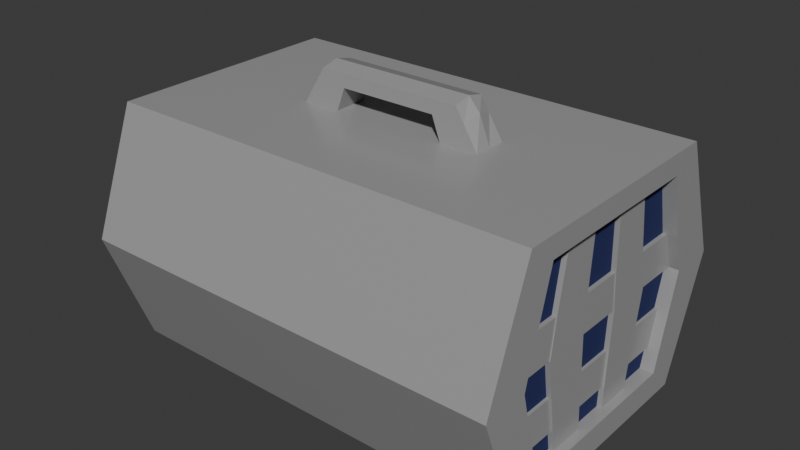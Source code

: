 # Source: AnimalCrate.blend  (saved by Blender 4.2.66; exported with 4.5.12 LTS)
import bpy
from mathutils import Matrix  # noqa: F401  (used for matrix-valued properties, if any)

bpy.ops.wm.read_factory_settings(use_empty=True)
scene = bpy.context.scene
scene.name = 'Scene'

# ---- collections
col_collection = bpy.data.collections.new('Collection'); scene.collection.children.link(col_collection)

# ---- materials (node trees are filled in below, after node groups)
mat_material = bpy.data.materials.new('Material')
mat_material.alpha_threshold = 0.0
mat_material.use_transparent_shadow = False
mat_material.roughness = 0.5
mat_material.line_color = (0.0, 0.0, 0.0, 1.0)
mat_material_001 = bpy.data.materials.new('Material.001')

# ---- material node trees
mat_material.use_nodes = True; mat_material.node_tree.nodes.clear()
_N = mat_material.node_tree.nodes; _L = mat_material.node_tree.links
n0 = _N.new('ShaderNodeOutputMaterial'); n0.name = 'Material Output'; n0.location = (300, 300)
n1 = _N.new('ShaderNodeBsdfPrincipled'); n1.name = 'Principled BSDF'; n1.location = (10, 300)
n1.inputs[0].default_value = (0.3551, 0.3551, 0.3551, 1.0)
n1.inputs[2].default_value = 0.2484
n1.inputs[3].default_value = 1.45
_L.new(n1.outputs[0], n0.inputs[0])
n0.is_active_output = True
mat_material_001.use_nodes = True; mat_material_001.node_tree.nodes.clear()
_N = mat_material_001.node_tree.nodes; _L = mat_material_001.node_tree.links
n0 = _N.new('ShaderNodeBsdfPrincipled'); n0.name = 'Principled BSDF'; n0.location = (10, 300)
n0.inputs[0].default_value = (0.008704, 0.0164, 0.1067, 1.0)
n0.inputs[2].default_value = 1.0
n1 = _N.new('ShaderNodeOutputMaterial'); n1.name = 'Material Output'; n1.location = (300, 300)
_L.new(n0.outputs[0], n1.inputs[0])
n1.is_active_output = True

# ---- world
world_world = bpy.data.worlds.new('World'); scene.world = world_world
world_world.use_nodes = True; world_world.node_tree.nodes.clear()
_N = world_world.node_tree.nodes; _L = world_world.node_tree.links
n0 = _N.new('ShaderNodeOutputWorld'); n0.name = 'World Output'; n0.location = (300, 300)
n1 = _N.new('ShaderNodeBackground'); n1.name = 'Background'; n1.location = (10, 300)
n1.inputs[0].default_value = (0.05088, 0.05088, 0.05088, 1.0)
_L.new(n1.outputs[0], n0.inputs[0])
n0.is_active_output = True
world_world.color = (0.05088, 0.05088, 0.05088)
world_world.sun_shadow_jitter_overblur = 0.0

# ---- meshes
me_cube = bpy.data.meshes.new('Cube')
me_cube.from_pydata([(1.79, 1.0, 1.0), (1.79, 1.0, -1.0), (1.79, -1.0, 1.0), (1.79, -1.0, -1.0), (-1.79, 1.0, 1.0), (-1.79, 1.0, -1.0), (-1.79, -1.0, 1.0), (-1.79, -1.0, -1.0), (1.79, 1.378, 0.0), (-1.79, -1.378, 0.0), (1.79, -1.378, 0.0), (-1.79, 1.378, 0.0), (0.5968, 1.0, -1.0), (-0.5968, 1.0, -1.0), (0.5968, -1.0, 1.0), (-0.5968, -1.0, 1.0), (-0.5968, -1.0, -1.0), (0.5968, -1.0, -1.0), (-0.5968, 1.0, 1.0), (0.5968, 1.0, 1.0), (-0.5968, 1.378, 0.0), (0.5968, 1.378, 0.0), (0.5968, -1.378, 0.0), (-0.5968, -1.378, 0.0), (-1.79, 0.7143, -1.0), (-1.79, 0.4286, -1.0), (-1.79, 0.1429, -1.0), (-1.79, -0.1429, -1.0), (-1.79, -0.4286, -1.0), (-1.79, -0.7143, -1.0), (1.79, 0.7143, 1.0), (1.79, 0.4286, 1.0), (1.79, 0.1429, 1.0), (1.79, -0.1429, 1.0), (1.79, -0.4286, 1.0), (1.79, -0.7143, 1.0), (-1.79, -0.7143, 1.0), (-1.79, -0.4286, 1.0), (-1.79, -0.1429, 1.0), (-1.79, 0.1429, 1.0), (-1.79, 0.4286, 1.0), (-1.79, 0.7143, 1.0), (1.79, -0.7143, -1.0), (1.79, -0.4286, -1.0), (1.79, -0.1429, -1.0), (1.79, 0.1429, -1.0), (1.79, 0.4286, -1.0), (1.79, 0.7143, -1.0), (1.79, 0.9846, 0.0), (0.5968, 1.19, 0.2875), (-0.5968, 1.19, 0.2875), (0.5968, 1.014, 0.8066), (0.3581, 1.014, 0.8066), (1.79, -0.9846, 0.0), (-1.79, -0.9846, 0.0), (-1.79, -0.5907, 0.0), (-1.79, -0.1969, 0.0), (-1.79, 0.1969, 0.0), (-1.79, 0.5907, 0.0), (-1.79, 0.9846, 0.0), (-0.5968, 0.7143, -1.0), (-0.5968, 0.4286, -1.0), (-0.5968, 0.1429, -1.0), (-0.5968, -0.1429, -1.0), (-0.5968, -0.4286, -1.0), (-0.5968, -0.7143, -1.0), (0.5968, 0.7143, -1.0), (0.5968, 0.4286, -1.0), (0.5968, 0.1429, -1.0), (0.5968, -0.1429, -1.0), (0.5968, -0.4286, -1.0), (0.5968, -0.7143, -1.0), (0.5968, 0.7143, 1.0), (0.5968, 0.4286, 1.0), (0.7818, 0.1429, 1.0), (0.7818, -0.1429, 1.0), (0.5968, -0.4286, 1.0), (0.5968, -0.7143, 1.0), (-0.5968, 0.7143, 1.0), (-0.5968, 0.4286, 1.0), (-0.7818, 0.1429, 1.0), (-0.7818, -0.1429, 1.0), (-0.5968, -0.4286, 1.0), (-0.5968, -0.7143, 1.0), (0.5968, 0.1429, 1.299), (0.5968, -0.1429, 1.299), (-0.5968, 0.1429, 1.299), (-0.5968, -0.1429, 1.299), (0.3581, 1.0, -1.0), (0.1194, 1.0, -1.0), (-0.1194, 1.0, -1.0), (-0.3581, 1.0, -1.0), (0.3581, -1.0, 1.0), (0.1194, -1.0, 1.0), (-0.1194, -1.0, 1.0), (-0.3581, -1.0, 1.0), (-0.3581, -1.0, -1.0), (-0.1194, -1.0, -1.0), (0.1194, -1.0, -1.0), (0.3581, -1.0, -1.0), (-0.3581, 1.0, 1.0), (-0.1194, 1.0, 1.0), (0.1194, 1.0, 1.0), (0.3581, 1.0, 1.0), (-0.3581, 1.378, 0.0), (-0.1194, 1.378, 0.0), (0.1194, 1.378, 0.0), (0.3581, 1.378, 0.0), (0.3581, -1.378, 0.0), (0.1194, -1.378, 0.0), (-0.1194, -1.378, 0.0), (-0.3581, -1.378, 0.0), (-0.3581, 0.7143, 1.0), (-0.1194, 0.7143, 1.0), (0.1194, 0.7143, 1.0), (0.3581, 0.7143, 1.0), (-0.3581, 0.4286, 1.0), (-0.1194, 0.4286, 1.0), (0.1194, 0.4286, 1.0), (0.3581, 0.4286, 1.0), (-0.4691, 0.1429, 1.0), (-0.1564, 0.1429, 1.0), (0.1564, 0.1429, 1.0), (0.4691, 0.1429, 1.0), (-0.4691, -0.1429, 1.0), (-0.1564, -0.1429, 1.0), (0.1564, -0.1429, 1.0), (0.4691, -0.1429, 1.0), (-0.3581, -0.4286, 1.0), (-0.1194, -0.4286, 1.0), (0.1194, -0.4286, 1.0), (0.3581, -0.4286, 1.0), (-0.3581, -0.7143, 1.0), (-0.1194, -0.7143, 1.0), (0.1194, -0.7143, 1.0), (0.3581, -0.7143, 1.0), (0.3581, 0.7143, -1.0), (0.1194, 0.7143, -1.0), (-0.1194, 0.7143, -1.0), (-0.3581, 0.7143, -1.0), (0.3581, 0.4286, -1.0), (0.1194, 0.4286, -1.0), (-0.1194, 0.4286, -1.0), (-0.3581, 0.4286, -1.0), (0.3581, 0.1429, -1.0), (0.1194, 0.1429, -1.0), (-0.1194, 0.1429, -1.0), (-0.3581, 0.1429, -1.0), (0.3581, -0.1429, -1.0), (0.1194, -0.1429, -1.0), (-0.1194, -0.1429, -1.0), (-0.3581, -0.1429, -1.0), (0.3581, -0.4286, -1.0), (0.1194, -0.4286, -1.0), (-0.1194, -0.4286, -1.0), (-0.3581, -0.4286, -1.0), (0.3581, -0.7143, -1.0), (0.1194, -0.7143, -1.0), (-0.1194, -0.7143, -1.0), (-0.3581, -0.7143, -1.0), (-0.3581, 0.1429, 1.299), (-0.1194, 0.1429, 1.299), (0.1194, 0.1429, 1.299), (0.3581, 0.1429, 1.299), (-0.3581, -0.1429, 1.299), (-0.1194, -0.1429, 1.299), (0.1194, -0.1429, 1.299), (0.3581, -0.1429, 1.299), (-1.79, -1.066, 0.8263), (1.79, 1.066, 0.8263), (1.79, -1.066, 0.8263), (-1.79, 1.066, 0.8263), (-0.5968, 1.066, 0.8263), (0.5968, 1.066, 0.8263), (0.5968, -1.066, 0.8263), (-0.5968, -1.066, 0.8263), (1.79, 0.7612, 0.8263), (1.79, 0.4567, 0.8263), (1.79, 0.1522, 0.8263), (1.79, -0.1522, 0.8263), (1.79, -0.4567, 0.8263), (1.79, -0.7612, 0.8263), (-1.79, -0.7612, 0.8263), (-1.79, -0.4567, 0.8263), (-1.79, -0.1522, 0.8263), (-1.79, 0.1522, 0.8263), (-1.79, 0.4567, 0.8263), (-1.79, 0.7612, 0.8263), (0.3581, -1.066, 0.8263), (0.1194, -1.066, 0.8263), (-0.1194, -1.066, 0.8263), (-0.3581, -1.066, 0.8263), (-0.3581, 1.066, 0.8263), (-0.1194, 1.066, 0.8263), (0.1194, 1.066, 0.8263), (0.3581, 1.066, 0.8263), (1.79, 1.26, 0.3086), (1.79, -1.263, 0.3073), (-1.79, 1.26, 0.3086), (-0.5968, 1.26, 0.3086), (0.5968, 1.26, 0.3086), (0.5968, -1.263, 0.3073), (-0.5968, -1.263, 0.3073), (1.79, 0.8863, 0.3073), (-0.3581, 1.014, 0.8066), (-0.5968, 1.014, 0.8066), (0.1194, 1.014, 0.8066), (-0.1194, 1.014, 0.8066), (1.79, -0.9051, 0.3073), (-1.79, -0.9051, 0.3073), (-1.79, -0.5468, 0.3073), (-1.79, -0.1885, 0.3073), (-1.79, 0.1697, 0.3073), (-1.79, 0.528, 0.3073), (-1.79, 0.8863, 0.3073), (0.3581, -1.263, 0.3073), (0.1194, -1.263, 0.3073), (-0.1194, -1.263, 0.3073), (-0.3581, -1.263, 0.3073), (-0.3581, 1.26, 0.3086), (-0.1194, 1.26, 0.3086), (0.1194, 1.26, 0.3086), (0.3581, 1.26, 0.3086), (-1.79, -1.263, 0.3073), (1.79, 1.083, -0.7803), (1.79, -1.083, -0.7803), (-1.79, 1.083, -0.7803), (-1.79, -1.083, -0.7803), (0.5968, -1.083, -0.7803), (-0.5968, -1.083, -0.7803), (-0.5968, 1.083, -0.7803), (0.5968, 1.083, -0.7803), (-1.79, -0.7737, -0.7803), (-1.79, -0.4642, -0.7803), (-1.79, -0.1547, -0.7803), (-1.79, 0.1547, -0.7803), (-1.79, 0.4642, -0.7803), (-1.79, 0.7737, -0.7803), (1.79, 0.7737, -0.7803), (1.79, 0.4642, -0.7803), (1.79, 0.1547, -0.7803), (1.79, -0.1547, -0.7803), (1.79, -0.4642, -0.7803), (1.79, -0.7737, -0.7803), (-0.3581, 1.083, -0.7803), (-0.1194, 1.083, -0.7803), (0.1194, 1.083, -0.7803), (0.3581, 1.083, -0.7803), (0.3581, -1.083, -0.7803), (0.1194, -1.083, -0.7803), (-0.1194, -1.083, -0.7803), (-0.3581, -1.083, -0.7803), (1.676, 0.9846, 0.0), (1.676, 0.5907, 0.0), (1.676, 0.1969, 0.0), (1.676, -0.1969, 0.0), (1.676, -0.5907, 0.0), (1.676, -0.9846, 0.0), (1.676, 0.8863, 0.3073), (1.676, 0.528, 0.3073), (1.676, 0.1697, 0.3073), (1.676, -0.1885, 0.3073), (1.676, -0.5468, 0.3073), (1.676, -0.9051, 0.3073), (1.676, -0.4567, 0.8263), (1.676, -0.7612, 0.8263), (1.676, -0.1522, 0.8263), (1.676, 0.1522, 0.8263), (1.676, 0.4567, 0.8263), (1.676, 0.7612, 0.8263), (1.676, 0.7737, -0.7803), (1.676, 0.4642, -0.7803), (1.676, 0.1547, -0.7803), (1.676, -0.1547, -0.7803), (1.676, -0.4642, -0.7803), (1.676, -0.7737, -0.7803), (-0.3581, 1.19, 0.2875), (-0.1194, 1.19, 0.2875), (0.1194, 1.19, 0.2875), (0.3581, 1.19, 0.2875), (1.716, 0.5907, 0.0), (1.716, 0.1969, 0.0), (1.716, -0.1969, 0.0), (1.716, -0.5907, 0.0), (1.716, 0.528, 0.3073), (1.716, 0.1697, 0.3073), (1.716, -0.1885, 0.3073), (1.716, -0.5468, 0.3073), (1.716, -0.1522, 0.8263), (1.716, -0.4567, 0.8263), (1.716, 0.4567, 0.8263), (1.716, 0.1522, 0.8263), (1.716, 0.4642, -0.7803), (1.716, 0.1547, -0.7803), (1.716, -0.1547, -0.7803), (1.716, -0.4642, -0.7803), (1.709, 0.9846, 0.0), (1.709, 0.5907, 0.0), (1.709, 0.1969, 0.0), (1.709, -0.1969, 0.0), (1.709, -0.5907, 0.0), (1.709, -0.9846, 0.0), (1.709, 0.8863, 0.3073), (1.709, 0.528, 0.3073), (1.709, 0.1697, 0.3073), (1.709, -0.1885, 0.3073), (1.709, -0.5468, 0.3073), (1.709, -0.9051, 0.3073), (-1.79, -1.259, -0.3151), (1.79, 1.259, -0.3151), (1.79, -1.259, -0.3151), (-1.79, 1.259, -0.3151), (0.5968, -1.259, -0.3151), (-0.5968, -1.259, -0.3151), (-0.5968, 1.259, -0.3151), (0.5968, 1.259, -0.3151), (-1.79, -0.8994, -0.3151), (-1.79, -0.5396, -0.3151), (-1.79, -0.1799, -0.3151), (-1.79, 0.1799, -0.3151), (-1.79, 0.5396, -0.3151), (-1.79, 0.8994, -0.3151), (1.79, 0.8994, -0.3151), (1.79, -0.8994, -0.3151), (-0.3581, 1.259, -0.3151), (-0.1194, 1.259, -0.3151), (0.1194, 1.259, -0.3151), (0.3581, 1.259, -0.3151), (0.3581, -1.259, -0.3151), (0.1194, -1.259, -0.3151), (-0.1194, -1.259, -0.3151), (-0.3581, -1.259, -0.3151), (1.676, 0.8994, -0.3151), (1.676, 0.5396, -0.3151), (1.676, 0.1799, -0.3151), (1.676, -0.1799, -0.3151), (1.676, -0.5396, -0.3151), (1.676, -0.8994, -0.3151), (1.716, 0.5396, -0.3151), (1.716, 0.1799, -0.3151), (1.716, -0.1799, -0.3151), (1.716, -0.5396, -0.3151), (1.79, 1.148, -0.6089), (1.79, -1.148, -0.6089), (-1.79, 1.148, -0.6089), (0.5968, -1.148, -0.6089), (-0.5968, -1.148, -0.6089), (-0.5968, 1.148, -0.6089), (0.5968, 1.148, -0.6089), (-1.79, -0.82, -0.6089), (-1.79, -0.492, -0.6089), (-1.79, -0.164, -0.6089), (-1.79, 0.164, -0.6089), (-1.79, 0.492, -0.6089), (-1.79, 0.82, -0.6089), (1.79, 0.82, -0.6089), (1.79, -0.82, -0.6089), (-0.3581, 1.148, -0.6089), (-0.1194, 1.148, -0.6089), (0.1194, 1.148, -0.6089), (0.3581, 1.148, -0.6089), (0.3581, -1.148, -0.6089), (0.1194, -1.148, -0.6089), (-0.1194, -1.148, -0.6089), (-0.3581, -1.148, -0.6089), (1.676, 0.82, -0.6089), (1.676, 0.492, -0.6089), (1.676, 0.164, -0.6089), (1.676, -0.164, -0.6089), (1.676, -0.492, -0.6089), (1.676, -0.82, -0.6089), (1.716, 0.492, -0.6089), (1.716, 0.164, -0.6089), (1.716, -0.164, -0.6089), (1.716, -0.492, -0.6089), (-1.79, -1.148, -0.6089), (1.7, -0.5396, -0.3151), (1.7, -0.8994, -0.3151), (1.7, 0.1799, -0.3151), (1.7, -0.1799, -0.3151), (1.7, 0.8994, -0.3151), (1.7, 0.5396, -0.3151), (1.7, 0.82, -0.6089), (1.7, 0.492, -0.6089), (1.7, 0.164, -0.6089), (1.7, -0.164, -0.6089), (1.7, -0.492, -0.6089), (1.7, -0.82, -0.6089), (-0.6649, -0.1429, 1.189), (-0.6649, 0.1429, 1.189), (0.6649, 0.1429, 1.189), (0.6649, -0.1429, 1.189), (-0.399, -0.1429, 1.189), (-0.133, -0.1429, 1.189), (0.133, -0.1429, 1.189), (0.399, -0.1429, 1.189), (0.399, 0.1429, 1.189), (0.133, 0.1429, 1.189), (-0.133, 0.1429, 1.189), (-0.399, 0.1429, 1.189), (-1.79, 0.0, -1.0), (1.79, 0.0, 1.0), (-1.79, 0.0, 1.0), (1.79, 0.0, -1.0), (-1.79, 4.47e-08, 0.0), (-0.5968, 0.0, -1.0), (0.5968, 0.0, -1.0), (0.7818, 0.0, 1.0), (-0.7818, 0.0, 1.0), (0.5968, 0.0, 1.334), (-0.5968, 0.0, 1.334), (0.3581, 0.0, 1.334), (0.1194, 0.0, 1.334), (-0.1194, 0.0, 1.334), (-0.3581, 0.0, 1.334), (-0.3581, 0.0, -1.0), (-0.1194, 0.0, -1.0), (0.1194, 0.0, -1.0), (0.3581, 0.0, -1.0), (-1.79, 1.49e-08, 0.8263), (1.79, -1.49e-08, 0.8263), (-1.79, -0.009402, 0.3073), (1.79, 0.0, -0.7803), (-1.79, 0.0, -0.7803), (1.676, -4.47e-08, 0.0), (1.676, -1.49e-08, 0.8263), (1.676, -0.009402, 0.3073), (1.676, 0.0, -0.7803), (1.709, -4.47e-08, 0.0), (1.709, -0.009402, 0.3073), (1.676, -2.98e-08, -0.3151), (-1.79, 2.98e-08, -0.3151), (-1.79, 2.98e-08, -0.6089), (1.676, -2.98e-08, -0.6089), (1.7, -2.98e-08, -0.3151), (1.7, -2.98e-08, -0.6089), (0.6917, 0.0, 1.224), (-0.6917, 0.0, 1.224)], [], [(83, 36, 6, 15), (175, 15, 6, 168), (187, 41, 4, 171), (71, 42, 3, 17), (181, 35, 2, 170), (173, 19, 0, 169), (315, 21, 8, 309), (323, 53, 10, 310), (321, 59, 11, 311), (313, 23, 9, 308), (310, 10, 22, 312), (331, 111, 23, 313), (311, 11, 20, 314), (327, 107, 21, 315), (171, 4, 18, 172), (195, 103, 19, 173), (29, 65, 16, 7), (156, 71, 17, 99), (170, 2, 14, 174), (191, 95, 15, 175), (35, 77, 14, 2), (132, 83, 15, 95), (100, 18, 78, 112), (112, 78, 79, 116), (116, 79, 80, 120), (437, 388, 87, 410), (124, 81, 82, 128), (128, 82, 83, 132), (0, 19, 72, 30), (30, 72, 73, 31), (31, 73, 74, 32), (401, 407, 75, 33), (33, 75, 76, 34), (34, 76, 77, 35), (88, 12, 66, 136), (136, 66, 67, 140), (140, 67, 68, 144), (418, 406, 69, 148), (148, 69, 70, 152), (152, 70, 71, 156), (5, 13, 60, 24), (24, 60, 61, 25), (25, 61, 62, 26), (400, 405, 63, 27), (27, 63, 64, 28), (28, 64, 65, 29), (308, 9, 54, 316), (316, 54, 55, 317), (317, 55, 56, 318), (431, 404, 57, 319), (319, 57, 58, 320), (320, 58, 59, 321), (309, 8, 48, 322), (240, 239, 271, 272), (422, 240, 272, 427), (176, 177, 268, 269), (181, 208, 263, 265), (242, 241, 273, 274), (169, 0, 30, 176), (176, 30, 31, 177), (177, 31, 32, 178), (420, 401, 33, 179), (179, 33, 34, 180), (180, 34, 35, 181), (12, 1, 47, 66), (66, 47, 46, 67), (67, 46, 45, 68), (406, 403, 44, 69), (69, 44, 43, 70), (70, 43, 42, 71), (168, 6, 36, 182), (182, 36, 37, 183), (183, 37, 38, 184), (419, 402, 39, 185), (185, 39, 40, 186), (186, 40, 41, 187), (18, 4, 41, 78), (78, 41, 40, 79), (79, 40, 39, 80), (408, 402, 38, 81), (81, 38, 37, 82), (82, 37, 36, 83), (414, 410, 87, 164), (436, 390, 84, 409), (399, 389, 86, 160), (395, 391, 85, 167), (388, 392, 164, 87), (392, 393, 165, 164), (393, 394, 166, 165), (394, 395, 167, 166), (390, 396, 163, 84), (396, 397, 162, 163), (397, 398, 161, 162), (398, 399, 160, 161), (409, 411, 167, 85), (411, 412, 166, 167), (412, 413, 165, 166), (413, 414, 164, 165), (64, 155, 159, 65), (155, 154, 158, 159), (154, 153, 157, 158), (153, 152, 156, 157), (63, 151, 155, 64), (151, 150, 154, 155), (150, 149, 153, 154), (149, 148, 152, 153), (405, 415, 151, 63), (415, 416, 150, 151), (416, 417, 149, 150), (417, 418, 148, 149), (61, 143, 147, 62), (143, 142, 146, 147), (142, 141, 145, 146), (141, 140, 144, 145), (60, 139, 143, 61), (139, 138, 142, 143), (138, 137, 141, 142), (137, 136, 140, 141), (13, 91, 139, 60), (91, 90, 138, 139), (90, 89, 137, 138), (89, 88, 136, 137), (76, 131, 135, 77), (131, 130, 134, 135), (130, 129, 133, 134), (129, 128, 132, 133), (75, 127, 131, 76), (127, 126, 130, 131), (126, 125, 129, 130), (125, 124, 128, 129), (73, 119, 123, 74), (119, 118, 122, 123), (118, 117, 121, 122), (117, 116, 120, 121), (72, 115, 119, 73), (115, 114, 118, 119), (114, 113, 117, 118), (113, 112, 116, 117), (19, 103, 115, 72), (103, 102, 114, 115), (102, 101, 113, 114), (101, 100, 112, 113), (77, 135, 92, 14), (135, 134, 93, 92), (134, 133, 94, 93), (133, 132, 95, 94), (174, 14, 92, 188), (188, 92, 93, 189), (189, 93, 94, 190), (190, 94, 95, 191), (65, 159, 96, 16), (159, 158, 97, 96), (158, 157, 98, 97), (157, 156, 99, 98), (172, 18, 100, 192), (192, 100, 101, 193), (193, 101, 102, 194), (194, 102, 103, 195), (314, 20, 104, 324), (324, 104, 105, 325), (325, 105, 106, 326), (326, 106, 107, 327), (312, 22, 108, 328), (328, 108, 109, 329), (329, 109, 110, 330), (330, 110, 111, 331), (221, 194, 195, 222), (200, 222, 279, 49), (219, 192, 193, 220), (172, 192, 204, 205), (217, 190, 191, 218), (216, 189, 190, 217), (215, 188, 189, 216), (201, 174, 188, 215), (213, 186, 187, 214), (212, 185, 186, 213), (421, 419, 185, 212), (210, 183, 184, 211), (209, 182, 183, 210), (223, 168, 182, 209), (177, 178, 267, 268), (48, 203, 258, 252), (322, 48, 252, 332), (243, 242, 274, 275), (420, 179, 266, 425), (196, 169, 176, 203), (218, 191, 175, 202), (197, 170, 174, 201), (222, 195, 52, 279), (198, 171, 172, 199), (200, 173, 169, 196), (208, 181, 170, 197), (214, 187, 171, 198), (202, 175, 168, 223), (23, 202, 223, 9), (59, 214, 198, 11), (53, 208, 197, 10), (21, 200, 196, 8), (11, 198, 199, 20), (107, 222, 200, 21), (10, 197, 201, 22), (111, 218, 202, 23), (8, 196, 203, 48), (179, 180, 264, 266), (208, 53, 257, 263), (356, 243, 275, 370), (180, 181, 265, 264), (239, 238, 270, 271), (9, 223, 209, 54), (54, 209, 210, 55), (55, 210, 211, 56), (404, 421, 212, 57), (57, 212, 213, 58), (58, 213, 214, 59), (22, 201, 215, 108), (108, 215, 216, 109), (109, 216, 217, 110), (110, 217, 218, 111), (20, 199, 219, 104), (104, 219, 220, 105), (105, 220, 221, 106), (106, 221, 222, 107), (97, 250, 251, 96), (98, 249, 250, 97), (99, 248, 249, 98), (17, 228, 248, 99), (89, 246, 247, 88), (90, 245, 246, 89), (91, 244, 245, 90), (13, 230, 244, 91), (43, 242, 243, 42), (44, 241, 242, 43), (403, 422, 241, 44), (46, 239, 240, 45), (47, 238, 239, 46), (1, 224, 238, 47), (25, 236, 237, 24), (26, 235, 236, 25), (400, 423, 235, 26), (28, 233, 234, 27), (29, 232, 233, 28), (7, 227, 232, 29), (88, 247, 231, 12), (5, 226, 230, 13), (96, 251, 229, 16), (3, 225, 228, 17), (16, 229, 227, 7), (24, 237, 226, 5), (42, 243, 225, 3), (12, 231, 224, 1), (332, 252, 253, 333), (264, 262, 287, 289), (430, 424, 255, 335), (266, 264, 289, 288), (336, 256, 257, 337), (262, 264, 265, 263), (274, 273, 294, 295), (426, 425, 266, 261), (261, 266, 288, 286), (258, 269, 268, 259), (253, 252, 296, 297), (267, 260, 285, 291), (263, 257, 301, 307), (259, 268, 290, 284), (259, 253, 297, 303), (203, 176, 269, 258), (277, 207, 206, 278), (50, 205, 204, 276), (279, 52, 51, 49), (192, 219, 276, 204), (221, 220, 277, 278), (199, 172, 205, 50), (220, 193, 207, 277), (193, 194, 206, 207), (173, 200, 49, 51), (195, 173, 51, 52), (219, 199, 50, 276), (194, 221, 278, 206), (338, 280, 281, 339), (340, 282, 283, 341), (286, 288, 289, 287), (284, 290, 291, 285), (280, 284, 285, 281), (282, 286, 287, 283), (333, 253, 280, 338), (253, 259, 284, 280), (272, 271, 292, 293), (268, 267, 291, 290), (367, 272, 293, 372), (260, 254, 281, 285), (335, 255, 282, 340), (255, 261, 286, 282), (369, 274, 295, 374), (262, 256, 283, 287), (296, 302, 303, 297), (428, 429, 305, 299), (300, 306, 307, 301), (426, 261, 305, 429), (254, 260, 304, 298), (257, 256, 300, 301), (261, 255, 299, 305), (258, 259, 303, 302), (252, 258, 302, 296), (424, 254, 298, 428), (262, 263, 307, 306), (256, 262, 306, 300), (256, 336, 341, 283), (368, 335, 340, 373), (254, 334, 339, 281), (366, 333, 338, 371), (373, 340, 341, 374), (371, 338, 339, 372), (333, 366, 383, 381), (366, 365, 382, 383), (369, 336, 376, 386), (53, 323, 337, 257), (355, 322, 332, 365), (363, 330, 331, 364), (362, 329, 330, 363), (361, 328, 329, 362), (345, 312, 328, 361), (359, 326, 327, 360), (358, 325, 326, 359), (357, 324, 325, 358), (347, 314, 324, 357), (342, 309, 322, 355), (353, 320, 321, 354), (352, 319, 320, 353), (432, 431, 319, 352), (350, 317, 318, 351), (349, 316, 317, 350), (375, 308, 316, 349), (360, 327, 315, 348), (344, 311, 314, 347), (364, 331, 313, 346), (343, 310, 312, 345), (346, 313, 308, 375), (354, 321, 311, 344), (356, 323, 310, 343), (348, 315, 309, 342), (231, 348, 342, 224), (243, 356, 343, 225), (237, 354, 344, 226), (229, 346, 375, 227), (225, 343, 345, 228), (251, 364, 346, 229), (226, 344, 347, 230), (247, 360, 348, 231), (227, 375, 349, 232), (232, 349, 350, 233), (233, 350, 351, 234), (423, 432, 352, 235), (235, 352, 353, 236), (236, 353, 354, 237), (224, 342, 355, 238), (230, 347, 357, 244), (244, 357, 358, 245), (245, 358, 359, 246), (246, 359, 360, 247), (228, 345, 361, 248), (248, 361, 362, 249), (249, 362, 363, 250), (250, 363, 364, 251), (238, 355, 365, 270), (270, 365, 366, 271), (427, 433, 368, 273), (274, 369, 370, 275), (292, 371, 372, 293), (294, 373, 374, 295), (271, 366, 371, 292), (273, 368, 373, 294), (336, 369, 374, 341), (334, 367, 372, 339), (323, 356, 370, 337), (386, 376, 377, 387), (435, 434, 379, 385), (382, 380, 381, 383), (430, 335, 379, 434), (337, 370, 387, 377), (433, 367, 384, 435), (367, 334, 378, 384), (332, 333, 381, 380), (370, 369, 386, 387), (335, 368, 385, 379), (365, 332, 380, 382), (336, 337, 377, 376), (74, 123, 396, 390), (81, 124, 392, 388), (127, 75, 391, 395), (120, 80, 389, 399), (407, 74, 390, 436), (408, 81, 388, 437), (121, 120, 124, 125), (122, 121, 125, 126), (392, 124, 120, 399), (399, 398, 393, 392), (398, 397, 394, 393), (397, 396, 395, 394), (395, 396, 123, 127), (123, 122, 126, 127), (80, 408, 437, 389), (75, 407, 436, 391), (368, 433, 435, 385), (334, 430, 434, 378), (384, 378, 434, 435), (272, 367, 433, 427), (234, 351, 432, 423), (351, 318, 431, 432), (255, 424, 428, 299), (260, 426, 429, 304), (298, 304, 429, 428), (260, 267, 425, 426), (334, 254, 424, 430), (27, 234, 423, 400), (45, 240, 422, 403), (56, 211, 421, 404), (178, 420, 425, 267), (211, 184, 419, 421), (145, 144, 418, 417), (146, 145, 417, 416), (147, 146, 416, 415), (62, 147, 415, 405), (161, 160, 414, 413), (162, 161, 413, 412), (163, 162, 412, 411), (84, 163, 411, 409), (391, 436, 409, 85), (160, 86, 410, 414), (80, 39, 402, 408), (184, 38, 402, 419), (68, 45, 403, 406), (178, 32, 401, 420), (241, 422, 427, 273), (318, 56, 404, 431), (26, 62, 405, 400), (144, 68, 406, 418), (32, 74, 407, 401), (389, 437, 410, 86)])
me_cube.polygons.foreach_set('material_index', [0, 0, 0, 0, 0, 0, 0, 0, 0, 0, 0, 0, 0, 0, 0, 0, 0, 0, 0, 0, 0, 0, 0, 0, 0, 0, 0, 0, 0, 0, 0, 0, 0, 0, 0, 0, 0, 0, 0, 0, 0, 0, 0, 0, 0, 0, 0, 0, 0, 0, 0, 0, 0, 0, 0, 0, 0, 0, 0, 0, 0, 0, 0, 0, 0, 0, 0, 0, 0, 0, 0, 0, 0, 0, 0, 0, 0, 0, 0, 0, 0, 0, 0, 0, 0, 0, 0, 0, 0, 0, 0, 0, 0, 0, 0, 0, 0, 0, 0, 0, 0, 0, 0, 0, 0, 0, 0, 0, 0, 0, 0, 0, 0, 0, 0, 0, 0, 0, 0, 0, 0, 0, 0, 0, 0, 0, 0, 0, 0, 0, 0, 0, 0, 0, 0, 0, 0, 0, 0, 0, 0, 0, 0, 0, 0, 0, 0, 0, 0, 0, 0, 0, 0, 0, 0, 0, 0, 0, 0, 0, 0, 0, 0, 0, 0, 0, 0, 0, 0, 0, 0, 0, 0, 0, 0, 0, 0, 0, 0, 0, 0, 0, 0, 0, 0, 0, 0, 0, 0, 0, 0, 0, 0, 0, 0, 0, 0, 0, 0, 0, 0, 0, 0, 0, 0, 0, 0, 0, 0, 0, 0, 0, 0, 0, 0, 0, 0, 0, 0, 0, 0, 0, 0, 0, 0, 0, 0, 0, 0, 0, 0, 0, 0, 0, 0, 0, 0, 0, 0, 0, 0, 0, 0, 0, 0, 0, 0, 0, 0, 0, 1, 0, 1, 0, 1, 1, 0, 1, 0, 1, 0, 0, 0, 0, 0, 0, 1, 1, 1, 0, 0, 0, 0, 0, 0, 0, 0, 0, 0, 0, 0, 0, 0, 0, 0, 0, 0, 0, 0, 0, 0, 0, 0, 0, 0, 0, 0, 0, 0, 0, 0, 0, 0, 0, 0, 0, 0, 0, 0, 0, 0, 0, 0, 0, 0, 0, 0, 0, 0, 0, 0, 0, 0, 0, 0, 0, 0, 0, 0, 0, 0, 0, 0, 0, 0, 0, 0, 0, 0, 0, 0, 0, 0, 0, 0, 0, 0, 0, 0, 0, 0, 0, 0, 0, 0, 0, 0, 0, 0, 0, 0, 0, 0, 0, 1, 1, 1, 0, 0, 0, 0, 0, 0, 0, 0, 0, 0, 0, 0, 0, 0, 0, 0, 0, 0, 0, 0, 0, 0, 0, 0, 0, 0, 0, 0, 0, 0, 0, 0, 0, 0, 0, 0, 0, 0, 1, 0, 0, 0, 0, 0, 1, 1, 0, 0, 0, 0, 0, 0, 0, 0, 0, 0, 0, 0, 0, 0, 0, 0, 0, 0, 0, 0, 0, 0, 0, 0, 0])
_uv = me_cube.uv_layers.new(name='UVMap')
_uv.uv.foreach_set('vector', [0.7917, 0.7143, 0.875, 0.7143, 0.875, 0.75, 0.7917, 0.75, 0.6033, 0.9167, 0.625, 0.9167, 0.625, 1.0, 0.6033, 1.0, 0.6033, 0.2143, 0.625, 0.2143, 0.625, 0.25, 0.6033, 0.25, 0.2917, 0.7143, 0.375, 0.7143, 0.375, 0.75, 0.2917, 0.75, 0.6033, 0.7143, 0.625, 0.7143, 0.625, 0.75, 0.6033, 0.75, 0.6033, 0.4167, 0.625, 0.4167, 0.625, 0.5, 0.6033, 0.5, 0.4606, 0.4167, 0.5, 0.4167, 0.5, 0.5, 0.4606, 0.5, 0.4606, 0.7143, 0.5, 0.7143, 0.5, 0.75, 0.4606, 0.75, 0.4606, 0.2143, 0.5, 0.2143, 0.5, 0.25, 0.4606, 0.25, 0.4606, 0.9167, 0.5, 0.9167, 0.5, 1.0, 0.4606, 1.0, 0.4606, 0.75, 0.5, 0.75, 0.5, 0.8333, 0.4606, 0.8333, 0.4606, 0.9, 0.5, 0.9, 0.5, 0.9167, 0.4606, 0.9167, 0.4606, 0.25, 0.5, 0.25, 0.5, 0.3333, 0.4606, 0.3333, 0.4606, 0.4, 0.5, 0.4, 0.5, 0.4167, 0.4606, 0.4167, 0.6033, 0.25, 0.625, 0.25, 0.625, 0.3333, 0.6033, 0.3333, 0.6033, 0.4, 0.625, 0.4, 0.625, 0.4167, 0.6033, 0.4167, 0.125, 0.7143, 0.2083, 0.7143, 0.2083, 0.75, 0.125, 0.75, 0.275, 0.7143, 0.2917, 0.7143, 0.2917, 0.75, 0.275, 0.75, 0.6033, 0.75, 0.625, 0.75, 0.625, 0.8333, 0.6033, 0.8333, 0.6033, 0.9, 0.625, 0.9, 0.625, 0.9167, 0.6033, 0.9167, 0.625, 0.7143, 0.7083, 0.7143, 0.7083, 0.75, 0.625, 0.75, 0.775, 0.7143, 0.7917, 0.7143, 0.7917, 0.75, 0.775, 0.75, 0.775, 0.5, 0.7917, 0.5, 0.7917, 0.5357, 0.775, 0.5357, 0.775, 0.5357, 0.7917, 0.5357, 0.7917, 0.5714, 0.775, 0.5714, 0.775, 0.5714, 0.7917, 0.5714, 0.7917, 0.6071, 0.775, 0.6071, 0.7917, 0.625, 0.7917, 0.6429, 0.7917, 0.6429, 0.7917, 0.625, 0.775, 0.6429, 0.7917, 0.6429, 0.7917, 0.6786, 0.775, 0.6786, 0.775, 0.6786, 0.7917, 0.6786, 0.7917, 0.7143, 0.775, 0.7143, 0.625, 0.5, 0.7083, 0.5, 0.7083, 0.5357, 0.625, 0.5357, 0.625, 0.5357, 0.7083, 0.5357, 0.7083, 0.5714, 0.625, 0.5714, 0.625, 0.5714, 0.7083, 0.5714, 0.7083, 0.6071, 0.625, 0.6071, 0.625, 0.625, 0.7083, 0.625, 0.7083, 0.6429, 0.625, 0.6429, 0.625, 0.6429, 0.7083, 0.6429, 0.7083, 0.6786, 0.625, 0.6786, 0.625, 0.6786, 0.7083, 0.6786, 0.7083, 0.7143, 0.625, 0.7143, 0.275, 0.5, 0.2917, 0.5, 0.2917, 0.5357, 0.275, 0.5357, 0.275, 0.5357, 0.2917, 0.5357, 0.2917, 0.5714, 0.275, 0.5714, 0.275, 0.5714, 0.2917, 0.5714, 0.2917, 0.6071, 0.275, 0.6071, 0.275, 0.625, 0.2917, 0.625, 0.2917, 0.6429, 0.275, 0.6429, 0.275, 0.6429, 0.2917, 0.6429, 0.2917, 0.6786, 0.275, 0.6786, 0.275, 0.6786, 0.2917, 0.6786, 0.2917, 0.7143, 0.275, 0.7143, 0.125, 0.5, 0.2083, 0.5, 0.2083, 0.5357, 0.125, 0.5357, 0.125, 0.5357, 0.2083, 0.5357, 0.2083, 0.5714, 0.125, 0.5714, 0.125, 0.5714, 0.2083, 0.5714, 0.2083, 0.6071, 0.125, 0.6071, 0.125, 0.625, 0.2083, 0.625, 0.2083, 0.6429, 0.125, 0.6429, 0.125, 0.6429, 0.2083, 0.6429, 0.2083, 0.6786, 0.125, 0.6786, 0.125, 0.6786, 0.2083, 0.6786, 0.2083, 0.7143, 0.125, 0.7143, 0.4606, 0.0, 0.5, 0.0, 0.5, 0.03571, 0.4606, 0.03571, 0.4606, 0.03571, 0.5, 0.03571, 0.5, 0.07143, 0.4606, 0.07143, 0.4606, 0.07143, 0.5, 0.07143, 0.5, 0.1071, 0.4606, 0.1071, 0.4606, 0.125, 0.5, 0.125, 0.5, 0.1429, 0.4606, 0.1429, 0.4606, 0.1429, 0.5, 0.1429, 0.5, 0.1786, 0.4606, 0.1786, 0.4606, 0.1786, 0.5, 0.1786, 0.5, 0.2143, 0.4606, 0.2143, 0.4606, 0.5, 0.5, 0.5, 0.5, 0.5357, 0.4606, 0.5357, 0.4025, 0.6071, 0.4025, 0.5714, 0.4025, 0.5714, 0.4025, 0.6071, 0.4025, 0.625, 0.4025, 0.6071, 0.4025, 0.6071, 0.4025, 0.625, 0.6033, 0.5357, 0.6033, 0.5714, 0.6033, 0.5714, 0.6033, 0.5357, 0.6033, 0.7143, 0.5606, 0.7143, 0.5606, 0.7143, 0.6033, 0.7143, 0.4025, 0.6786, 0.4025, 0.6429, 0.4025, 0.6429, 0.4025, 0.6786, 0.6033, 0.5, 0.625, 0.5, 0.625, 0.5357, 0.6033, 0.5357, 0.6033, 0.5357, 0.625, 0.5357, 0.625, 0.5714, 0.6033, 0.5714, 0.6033, 0.5714, 0.625, 0.5714, 0.625, 0.6071, 0.6033, 0.6071, 0.6033, 0.625, 0.625, 0.625, 0.625, 0.6429, 0.6033, 0.6429, 0.6033, 0.6429, 0.625, 0.6429, 0.625, 0.6786, 0.6033, 0.6786, 0.6033, 0.6786, 0.625, 0.6786, 0.625, 0.7143, 0.6033, 0.7143, 0.2917, 0.5, 0.375, 0.5, 0.375, 0.5357, 0.2917, 0.5357, 0.2917, 0.5357, 0.375, 0.5357, 0.375, 0.5714, 0.2917, 0.5714, 0.2917, 0.5714, 0.375, 0.5714, 0.375, 0.6071, 0.2917, 0.6071, 0.2917, 0.625, 0.375, 0.625, 0.375, 0.6429, 0.2917, 0.6429, 0.2917, 0.6429, 0.375, 0.6429, 0.375, 0.6786, 0.2917, 0.6786, 0.2917, 0.6786, 0.375, 0.6786, 0.375, 0.7143, 0.2917, 0.7143, 0.6033, 0.0, 0.625, 0.0, 0.625, 0.03571, 0.6033, 0.03571, 0.6033, 0.03571, 0.625, 0.03571, 0.625, 0.07143, 0.6033, 0.07143, 0.6033, 0.07143, 0.625, 0.07143, 0.625, 0.1071, 0.6033, 0.1071, 0.6033, 0.125, 0.625, 0.125, 0.625, 0.1429, 0.6033, 0.1429, 0.6033, 0.1429, 0.625, 0.1429, 0.625, 0.1786, 0.6033, 0.1786, 0.6033, 0.1786, 0.625, 0.1786, 0.625, 0.2143, 0.6033, 0.2143, 0.7917, 0.5, 0.875, 0.5, 0.875, 0.5357, 0.7917, 0.5357, 0.7917, 0.5357, 0.875, 0.5357, 0.875, 0.5714, 0.7917, 0.5714, 0.7917, 0.5714, 0.875, 0.5714, 0.875, 0.6071, 0.7917, 0.6071, 0.7917, 0.625, 0.875, 0.625, 0.875, 0.6429, 0.7917, 0.6429, 0.7917, 0.6429, 0.875, 0.6429, 0.875, 0.6786, 0.7917, 0.6786, 0.7917, 0.6786, 0.875, 0.6786, 0.875, 0.7143, 0.7917, 0.7143, 0.775, 0.625, 0.7917, 0.625, 0.7917, 0.6429, 0.775, 0.6429, 0.7083, 0.625, 0.7083, 0.6071, 0.7083, 0.6071, 0.7083, 0.625, 0.775, 0.6071, 0.7917, 0.6071, 0.7917, 0.6071, 0.775, 0.6071, 0.725, 0.6429, 0.7083, 0.6429, 0.7083, 0.6429, 0.725, 0.6429, 0.7917, 0.6429, 0.775, 0.6429, 0.775, 0.6429, 0.7917, 0.6429, 0.775, 0.6429, 0.7583, 0.6429, 0.7583, 0.6429, 0.775, 0.6429, 0.7583, 0.6429, 0.7417, 0.6429, 0.7417, 0.6429, 0.7583, 0.6429, 0.7417, 0.6429, 0.725, 0.6429, 0.725, 0.6429, 0.7417, 0.6429, 0.7083, 0.6071, 0.725, 0.6071, 0.725, 0.6071, 0.7083, 0.6071, 0.725, 0.6071, 0.7417, 0.6071, 0.7417, 0.6071, 0.725, 0.6071, 0.7417, 0.6071, 0.7583, 0.6071, 0.7583, 0.6071, 0.7417, 0.6071, 0.7583, 0.6071, 0.775, 0.6071, 0.775, 0.6071, 0.7583, 0.6071, 0.7083, 0.625, 0.725, 0.625, 0.725, 0.6429, 0.7083, 0.6429, 0.725, 0.625, 0.7417, 0.625, 0.7417, 0.6429, 0.725, 0.6429, 0.7417, 0.625, 0.7583, 0.625, 0.7583, 0.6429, 0.7417, 0.6429, 0.7583, 0.625, 0.775, 0.625, 0.775, 0.6429, 0.7583, 0.6429, 0.2083, 0.6786, 0.225, 0.6786, 0.225, 0.7143, 0.2083, 0.7143, 0.225, 0.6786, 0.2417, 0.6786, 0.2417, 0.7143, 0.225, 0.7143, 0.2417, 0.6786, 0.2583, 0.6786, 0.2583, 0.7143, 0.2417, 0.7143, 0.2583, 0.6786, 0.275, 0.6786, 0.275, 0.7143, 0.2583, 0.7143, 0.2083, 0.6429, 0.225, 0.6429, 0.225, 0.6786, 0.2083, 0.6786, 0.225, 0.6429, 0.2417, 0.6429, 0.2417, 0.6786, 0.225, 0.6786, 0.2417, 0.6429, 0.2583, 0.6429, 0.2583, 0.6786, 0.2417, 0.6786, 0.2583, 0.6429, 0.275, 0.6429, 0.275, 0.6786, 0.2583, 0.6786, 0.2083, 0.625, 0.225, 0.625, 0.225, 0.6429, 0.2083, 0.6429, 0.225, 0.625, 0.2417, 0.625, 0.2417, 0.6429, 0.225, 0.6429, 0.2417, 0.625, 0.2583, 0.625, 0.2583, 0.6429, 0.2417, 0.6429, 0.2583, 0.625, 0.275, 0.625, 0.275, 0.6429, 0.2583, 0.6429, 0.2083, 0.5714, 0.225, 0.5714, 0.225, 0.6071, 0.2083, 0.6071, 0.225, 0.5714, 0.2417, 0.5714, 0.2417, 0.6071, 0.225, 0.6071, 0.2417, 0.5714, 0.2583, 0.5714, 0.2583, 0.6071, 0.2417, 0.6071, 0.2583, 0.5714, 0.275, 0.5714, 0.275, 0.6071, 0.2583, 0.6071, 0.2083, 0.5357, 0.225, 0.5357, 0.225, 0.5714, 0.2083, 0.5714, 0.225, 0.5357, 0.2417, 0.5357, 0.2417, 0.5714, 0.225, 0.5714, 0.2417, 0.5357, 0.2583, 0.5357, 0.2583, 0.5714, 0.2417, 0.5714, 0.2583, 0.5357, 0.275, 0.5357, 0.275, 0.5714, 0.2583, 0.5714, 0.2083, 0.5, 0.225, 0.5, 0.225, 0.5357, 0.2083, 0.5357, 0.225, 0.5, 0.2417, 0.5, 0.2417, 0.5357, 0.225, 0.5357, 0.2417, 0.5, 0.2583, 0.5, 0.2583, 0.5357, 0.2417, 0.5357, 0.2583, 0.5, 0.275, 0.5, 0.275, 0.5357, 0.2583, 0.5357, 0.7083, 0.6786, 0.725, 0.6786, 0.725, 0.7143, 0.7083, 0.7143, 0.725, 0.6786, 0.7417, 0.6786, 0.7417, 0.7143, 0.725, 0.7143, 0.7417, 0.6786, 0.7583, 0.6786, 0.7583, 0.7143, 0.7417, 0.7143, 0.7583, 0.6786, 0.775, 0.6786, 0.775, 0.7143, 0.7583, 0.7143, 0.7083, 0.6429, 0.725, 0.6429, 0.725, 0.6786, 0.7083, 0.6786, 0.725, 0.6429, 0.7417, 0.6429, 0.7417, 0.6786, 0.725, 0.6786, 0.7417, 0.6429, 0.7583, 0.6429, 0.7583, 0.6786, 0.7417, 0.6786, 0.7583, 0.6429, 0.775, 0.6429, 0.775, 0.6786, 0.7583, 0.6786, 0.7083, 0.5714, 0.725, 0.5714, 0.725, 0.6071, 0.7083, 0.6071, 0.725, 0.5714, 0.7417, 0.5714, 0.7417, 0.6071, 0.725, 0.6071, 0.7417, 0.5714, 0.7583, 0.5714, 0.7583, 0.6071, 0.7417, 0.6071, 0.7583, 0.5714, 0.775, 0.5714, 0.775, 0.6071, 0.7583, 0.6071, 0.7083, 0.5357, 0.725, 0.5357, 0.725, 0.5714, 0.7083, 0.5714, 0.725, 0.5357, 0.7417, 0.5357, 0.7417, 0.5714, 0.725, 0.5714, 0.7417, 0.5357, 0.7583, 0.5357, 0.7583, 0.5714, 0.7417, 0.5714, 0.7583, 0.5357, 0.775, 0.5357, 0.775, 0.5714, 0.7583, 0.5714, 0.7083, 0.5, 0.725, 0.5, 0.725, 0.5357, 0.7083, 0.5357, 0.725, 0.5, 0.7417, 0.5, 0.7417, 0.5357, 0.725, 0.5357, 0.7417, 0.5, 0.7583, 0.5, 0.7583, 0.5357, 0.7417, 0.5357, 0.7583, 0.5, 0.775, 0.5, 0.775, 0.5357, 0.7583, 0.5357, 0.7083, 0.7143, 0.725, 0.7143, 0.725, 0.75, 0.7083, 0.75, 0.725, 0.7143, 0.7417, 0.7143, 0.7417, 0.75, 0.725, 0.75, 0.7417, 0.7143, 0.7583, 0.7143, 0.7583, 0.75, 0.7417, 0.75, 0.7583, 0.7143, 0.775, 0.7143, 0.775, 0.75, 0.7583, 0.75, 0.6033, 0.8333, 0.625, 0.8333, 0.625, 0.85, 0.6033, 0.85, 0.6033, 0.85, 0.625, 0.85, 0.625, 0.8667, 0.6033, 0.8667, 0.6033, 0.8667, 0.625, 0.8667, 0.625, 0.8833, 0.6033, 0.8833, 0.6033, 0.8833, 0.625, 0.8833, 0.625, 0.9, 0.6033, 0.9, 0.2083, 0.7143, 0.225, 0.7143, 0.225, 0.75, 0.2083, 0.75, 0.225, 0.7143, 0.2417, 0.7143, 0.2417, 0.75, 0.225, 0.75, 0.2417, 0.7143, 0.2583, 0.7143, 0.2583, 0.75, 0.2417, 0.75, 0.2583, 0.7143, 0.275, 0.7143, 0.275, 0.75, 0.2583, 0.75, 0.6033, 0.3333, 0.625, 0.3333, 0.625, 0.35, 0.6033, 0.35, 0.6033, 0.35, 0.625, 0.35, 0.625, 0.3667, 0.6033, 0.3667, 0.6033, 0.3667, 0.625, 0.3667, 0.625, 0.3833, 0.6033, 0.3833, 0.6033, 0.3833, 0.625, 0.3833, 0.625, 0.4, 0.6033, 0.4, 0.4606, 0.3333, 0.5, 0.3333, 0.5, 0.35, 0.4606, 0.35, 0.4606, 0.35, 0.5, 0.35, 0.5, 0.3667, 0.4606, 0.3667, 0.4606, 0.3667, 0.5, 0.3667, 0.5, 0.3833, 0.4606, 0.3833, 0.4606, 0.3833, 0.5, 0.3833, 0.5, 0.4, 0.4606, 0.4, 0.4606, 0.8333, 0.5, 0.8333, 0.5, 0.85, 0.4606, 0.85, 0.4606, 0.85, 0.5, 0.85, 0.5, 0.8667, 0.4606, 0.8667, 0.4606, 0.8667, 0.5, 0.8667, 0.5, 0.8833, 0.4606, 0.8833, 0.4606, 0.8833, 0.5, 0.8833, 0.5, 0.9, 0.4606, 0.9, 0.5606, 0.3833, 0.6033, 0.3833, 0.6033, 0.4, 0.5606, 0.4, 0.5606, 0.4167, 0.5606, 0.4, 0.5606, 0.4, 0.5606, 0.4167, 0.5606, 0.35, 0.6033, 0.35, 0.6033, 0.3667, 0.5606, 0.3667, 0.6033, 0.3333, 0.6033, 0.35, 0.6033, 0.35, 0.6033, 0.3333, 0.5606, 0.8833, 0.6033, 0.8833, 0.6033, 0.9, 0.5606, 0.9, 0.5606, 0.8667, 0.6033, 0.8667, 0.6033, 0.8833, 0.5606, 0.8833, 0.5606, 0.85, 0.6033, 0.85, 0.6033, 0.8667, 0.5606, 0.8667, 0.5606, 0.8333, 0.6033, 0.8333, 0.6033, 0.85, 0.5606, 0.85, 0.5606, 0.1786, 0.6033, 0.1786, 0.6033, 0.2143, 0.5606, 0.2143, 0.5606, 0.1429, 0.6033, 0.1429, 0.6033, 0.1786, 0.5606, 0.1786, 0.5606, 0.125, 0.6033, 0.125, 0.6033, 0.1429, 0.5606, 0.1429, 0.5606, 0.07143, 0.6033, 0.07143, 0.6033, 0.1071, 0.5606, 0.1071, 0.5606, 0.03571, 0.6033, 0.03571, 0.6033, 0.07143, 0.5606, 0.07143, 0.5606, 0.0, 0.6033, 0.0, 0.6033, 0.03571, 0.5606, 0.03571, 0.6033, 0.5714, 0.6033, 0.6071, 0.6033, 0.6071, 0.6033, 0.5714, 0.5, 0.5357, 0.5606, 0.5357, 0.5606, 0.5357, 0.5, 0.5357, 0.4606, 0.5357, 0.5, 0.5357, 0.5, 0.5357, 0.4606, 0.5357, 0.4025, 0.7143, 0.4025, 0.6786, 0.4025, 0.6786, 0.4025, 0.7143, 0.6033, 0.625, 0.6033, 0.6429, 0.6033, 0.6429, 0.6033, 0.625, 0.5606, 0.5, 0.6033, 0.5, 0.6033, 0.5357, 0.5606, 0.5357, 0.5606, 0.9, 0.6033, 0.9, 0.6033, 0.9167, 0.5606, 0.9167, 0.5606, 0.75, 0.6033, 0.75, 0.6033, 0.8333, 0.5606, 0.8333, 0.5606, 0.4, 0.6033, 0.4, 0.6033, 0.4, 0.5606, 0.4, 0.5606, 0.25, 0.6033, 0.25, 0.6033, 0.3333, 0.5606, 0.3333, 0.5606, 0.4167, 0.6033, 0.4167, 0.6033, 0.5, 0.5606, 0.5, 0.5606, 0.7143, 0.6033, 0.7143, 0.6033, 0.75, 0.5606, 0.75, 0.5606, 0.2143, 0.6033, 0.2143, 0.6033, 0.25, 0.5606, 0.25, 0.5606, 0.9167, 0.6033, 0.9167, 0.6033, 1.0, 0.5606, 1.0, 0.5, 0.9167, 0.5606, 0.9167, 0.5606, 1.0, 0.5, 1.0, 0.5, 0.2143, 0.5606, 0.2143, 0.5606, 0.25, 0.5, 0.25, 0.5, 0.7143, 0.5606, 0.7143, 0.5606, 0.75, 0.5, 0.75, 0.5, 0.4167, 0.5606, 0.4167, 0.5606, 0.5, 0.5, 0.5, 0.5, 0.25, 0.5606, 0.25, 0.5606, 0.3333, 0.5, 0.3333, 0.5, 0.4, 0.5606, 0.4, 0.5606, 0.4167, 0.5, 0.4167, 0.5, 0.75, 0.5606, 0.75, 0.5606, 0.8333, 0.5, 0.8333, 0.5, 0.9, 0.5606, 0.9, 0.5606, 0.9167, 0.5, 0.9167, 0.5, 0.5, 0.5606, 0.5, 0.5606, 0.5357, 0.5, 0.5357, 0.6033, 0.6429, 0.6033, 0.6786, 0.6033, 0.6786, 0.6033, 0.6429, 0.5606, 0.7143, 0.5, 0.7143, 0.5, 0.7143, 0.5606, 0.7143, 0.4239, 0.7143, 0.4025, 0.7143, 0.4025, 0.7143, 0.4239, 0.7143, 0.6033, 0.6786, 0.6033, 0.7143, 0.6033, 0.7143, 0.6033, 0.6786, 0.4025, 0.5714, 0.4025, 0.5357, 0.4025, 0.5357, 0.4025, 0.5714, 0.5, 0.0, 0.5606, 0.0, 0.5606, 0.03571, 0.5, 0.03571, 0.5, 0.03571, 0.5606, 0.03571, 0.5606, 0.07143, 0.5, 0.07143, 0.5, 0.07143, 0.5606, 0.07143, 0.5606, 0.1071, 0.5, 0.1071, 0.5, 0.125, 0.5606, 0.125, 0.5606, 0.1429, 0.5, 0.1429, 0.5, 0.1429, 0.5606, 0.1429, 0.5606, 0.1786, 0.5, 0.1786, 0.5, 0.1786, 0.5606, 0.1786, 0.5606, 0.2143, 0.5, 0.2143, 0.5, 0.8333, 0.5606, 0.8333, 0.5606, 0.85, 0.5, 0.85, 0.5, 0.85, 0.5606, 0.85, 0.5606, 0.8667, 0.5, 0.8667, 0.5, 0.8667, 0.5606, 0.8667, 0.5606, 0.8833, 0.5, 0.8833, 0.5, 0.8833, 0.5606, 0.8833, 0.5606, 0.9, 0.5, 0.9, 0.5, 0.3333, 0.5606, 0.3333, 0.5606, 0.35, 0.5, 0.35, 0.5, 0.35, 0.5606, 0.35, 0.5606, 0.3667, 0.5, 0.3667, 0.5, 0.3667, 0.5606, 0.3667, 0.5606, 0.3833, 0.5, 0.3833, 0.5, 0.3833, 0.5606, 0.3833, 0.5606, 0.4, 0.5, 0.4, 0.375, 0.8833, 0.4025, 0.8833, 0.4025, 0.9, 0.375, 0.9, 0.375, 0.8667, 0.4025, 0.8667, 0.4025, 0.8833, 0.375, 0.8833, 0.375, 0.85, 0.4025, 0.85, 0.4025, 0.8667, 0.375, 0.8667, 0.375, 0.8333, 0.4025, 0.8333, 0.4025, 0.85, 0.375, 0.85, 0.375, 0.3833, 0.4025, 0.3833, 0.4025, 0.4, 0.375, 0.4, 0.375, 0.3667, 0.4025, 0.3667, 0.4025, 0.3833, 0.375, 0.3833, 0.375, 0.35, 0.4025, 0.35, 0.4025, 0.3667, 0.375, 0.3667, 0.375, 0.3333, 0.4025, 0.3333, 0.4025, 0.35, 0.375, 0.35, 0.375, 0.6786, 0.4025, 0.6786, 0.4025, 0.7143, 0.375, 0.7143, 0.375, 0.6429, 0.4025, 0.6429, 0.4025, 0.6786, 0.375, 0.6786, 0.375, 0.625, 0.4025, 0.625, 0.4025, 0.6429, 0.375, 0.6429, 0.375, 0.5714, 0.4025, 0.5714, 0.4025, 0.6071, 0.375, 0.6071, 0.375, 0.5357, 0.4025, 0.5357, 0.4025, 0.5714, 0.375, 0.5714, 0.375, 0.5, 0.4025, 0.5, 0.4025, 0.5357, 0.375, 0.5357, 0.375, 0.1786, 0.4025, 0.1786, 0.4025, 0.2143, 0.375, 0.2143, 0.375, 0.1429, 0.4025, 0.1429, 0.4025, 0.1786, 0.375, 0.1786, 0.375, 0.125, 0.4025, 0.125, 0.4025, 0.1429, 0.375, 0.1429, 0.375, 0.07143, 0.4025, 0.07143, 0.4025, 0.1071, 0.375, 0.1071, 0.375, 0.03571, 0.4025, 0.03571, 0.4025, 0.07143, 0.375, 0.07143, 0.375, 0.0, 0.4025, 0.0, 0.4025, 0.03571, 0.375, 0.03571, 0.375, 0.4, 0.4025, 0.4, 0.4025, 0.4167, 0.375, 0.4167, 0.375, 0.25, 0.4025, 0.25, 0.4025, 0.3333, 0.375, 0.3333, 0.375, 0.9, 0.4025, 0.9, 0.4025, 0.9167, 0.375, 0.9167, 0.375, 0.75, 0.4025, 0.75, 0.4025, 0.8333, 0.375, 0.8333, 0.375, 0.9167, 0.4025, 0.9167, 0.4025, 1.0, 0.375, 1.0, 0.375, 0.2143, 0.4025, 0.2143, 0.4025, 0.25, 0.375, 0.25, 0.375, 0.7143, 0.4025, 0.7143, 0.4025, 0.75, 0.375, 0.75, 0.375, 0.4167, 0.4025, 0.4167, 0.4025, 0.5, 0.375, 0.5, 0.4606, 0.5357, 0.5, 0.5357, 0.5, 0.5714, 0.4606, 0.5714, 0.6033, 0.6786, 0.5606, 0.6786, 0.5606, 0.6786, 0.6033, 0.6786, 0.4606, 0.625, 0.5, 0.625, 0.5, 0.6429, 0.4606, 0.6429, 0.6033, 0.6429, 0.6033, 0.6786, 0.6033, 0.6786, 0.6033, 0.6429, 0.4606, 0.6786, 0.5, 0.6786, 0.5, 0.7143, 0.4606, 0.7143, 0.5606, 0.6786, 0.6033, 0.6786, 0.6033, 0.7143, 0.5606, 0.7143, 0.4025, 0.6786, 0.4025, 0.6429, 0.4025, 0.6429, 0.4025, 0.6786, 0.5606, 0.625, 0.6033, 0.625, 0.6033, 0.6429, 0.5606, 0.6429, 0.5606, 0.6429, 0.6033, 0.6429, 0.6033, 0.6429, 0.5606, 0.6429, 0.5606, 0.5357, 0.6033, 0.5357, 0.6033, 0.5714, 0.5606, 0.5714, 0.5, 0.5714, 0.5, 0.5357, 0.5, 0.5357, 0.5, 0.5714, 0.6033, 0.6071, 0.5606, 0.6071, 0.5606, 0.6071, 0.6033, 0.6071, 0.5606, 0.7143, 0.5, 0.7143, 0.5, 0.7143, 0.5606, 0.7143, 0.5606, 0.5714, 0.6033, 0.5714, 0.6033, 0.5714, 0.5606, 0.5714, 0.5606, 0.5714, 0.5, 0.5714, 0.5, 0.5714, 0.5606, 0.5714, 0.5606, 0.5357, 0.6033, 0.5357, 0.6033, 0.5357, 0.5606, 0.5357, 0.5606, 0.3667, 0.6033, 0.3667, 0.6033, 0.3833, 0.5606, 0.3833, 0.5606, 0.3333, 0.6033, 0.3333, 0.6033, 0.35, 0.5606, 0.35, 0.5606, 0.4, 0.6033, 0.4, 0.6033, 0.4167, 0.5606, 0.4167, 0.6033, 0.35, 0.5606, 0.35, 0.5606, 0.35, 0.6033, 0.35, 0.5606, 0.3833, 0.5606, 0.3667, 0.5606, 0.3667, 0.5606, 0.3833, 0.5606, 0.3333, 0.6033, 0.3333, 0.6033, 0.3333, 0.5606, 0.3333, 0.5606, 0.3667, 0.6033, 0.3667, 0.6033, 0.3667, 0.5606, 0.3667, 0.6033, 0.3667, 0.6033, 0.3833, 0.6033, 0.3833, 0.6033, 0.3667, 0.6033, 0.4167, 0.5606, 0.4167, 0.5606, 0.4167, 0.6033, 0.4167, 0.6033, 0.4, 0.6033, 0.4167, 0.6033, 0.4167, 0.6033, 0.4, 0.5606, 0.35, 0.5606, 0.3333, 0.5606, 0.3333, 0.5606, 0.35, 0.6033, 0.3833, 0.5606, 0.3833, 0.5606, 0.3833, 0.6033, 0.3833, 0.4606, 0.5714, 0.5, 0.5714, 0.5, 0.6071, 0.4606, 0.6071, 0.4606, 0.6429, 0.5, 0.6429, 0.5, 0.6786, 0.4606, 0.6786, 0.5606, 0.6429, 0.6033, 0.6429, 0.6033, 0.6786, 0.5606, 0.6786, 0.5606, 0.5714, 0.6033, 0.5714, 0.6033, 0.6071, 0.5606, 0.6071, 0.5, 0.5714, 0.5606, 0.5714, 0.5606, 0.6071, 0.5, 0.6071, 0.5, 0.6429, 0.5606, 0.6429, 0.5606, 0.6786, 0.5, 0.6786, 0.4606, 0.5714, 0.5, 0.5714, 0.5, 0.5714, 0.4606, 0.5714, 0.5, 0.5714, 0.5606, 0.5714, 0.5606, 0.5714, 0.5, 0.5714, 0.4025, 0.6071, 0.4025, 0.5714, 0.4025, 0.5714, 0.4025, 0.6071, 0.6033, 0.5714, 0.6033, 0.6071, 0.6033, 0.6071, 0.6033, 0.5714, 0.4239, 0.6071, 0.4025, 0.6071, 0.4025, 0.6071, 0.4239, 0.6071, 0.5606, 0.6071, 0.5, 0.6071, 0.5, 0.6071, 0.5606, 0.6071, 0.4606, 0.6429, 0.5, 0.6429, 0.5, 0.6429, 0.4606, 0.6429, 0.5, 0.6429, 0.5606, 0.6429, 0.5606, 0.6429, 0.5, 0.6429, 0.4239, 0.6786, 0.4025, 0.6786, 0.4025, 0.6786, 0.4239, 0.6786, 0.5606, 0.6786, 0.5, 0.6786, 0.5, 0.6786, 0.5606, 0.6786, 0.5, 0.5357, 0.5606, 0.5357, 0.5606, 0.5714, 0.5, 0.5714, 0.5, 0.625, 0.5606, 0.625, 0.5606, 0.6429, 0.5, 0.6429, 0.5, 0.6786, 0.5606, 0.6786, 0.5606, 0.7143, 0.5, 0.7143, 0.5606, 0.625, 0.5606, 0.6429, 0.5606, 0.6429, 0.5606, 0.625, 0.5, 0.6071, 0.5606, 0.6071, 0.5606, 0.6071, 0.5, 0.6071, 0.5, 0.7143, 0.5, 0.6786, 0.5, 0.6786, 0.5, 0.7143, 0.5606, 0.6429, 0.5, 0.6429, 0.5, 0.6429, 0.5606, 0.6429, 0.5606, 0.5357, 0.5606, 0.5714, 0.5606, 0.5714, 0.5606, 0.5357, 0.5, 0.5357, 0.5606, 0.5357, 0.5606, 0.5357, 0.5, 0.5357, 0.5, 0.625, 0.5, 0.6071, 0.5, 0.6071, 0.5, 0.625, 0.5606, 0.6786, 0.5606, 0.7143, 0.5606, 0.7143, 0.5606, 0.6786, 0.5, 0.6786, 0.5606, 0.6786, 0.5606, 0.6786, 0.5, 0.6786, 0.5, 0.6786, 0.4606, 0.6786, 0.4606, 0.6786, 0.5, 0.6786, 0.4239, 0.6429, 0.4606, 0.6429, 0.4606, 0.6429, 0.4239, 0.6429, 0.5, 0.6071, 0.4606, 0.6071, 0.4606, 0.6071, 0.5, 0.6071, 0.4239, 0.5714, 0.4606, 0.5714, 0.4606, 0.5714, 0.4239, 0.5714, 0.4239, 0.6429, 0.4606, 0.6429, 0.4606, 0.6786, 0.4239, 0.6786, 0.4239, 0.5714, 0.4606, 0.5714, 0.4606, 0.6071, 0.4239, 0.6071, 0.4606, 0.5714, 0.4239, 0.5714, 0.4239, 0.5714, 0.4606, 0.5714, 0.4239, 0.5714, 0.4239, 0.5357, 0.4239, 0.5357, 0.4239, 0.5714, 0.4239, 0.6786, 0.4606, 0.6786, 0.4606, 0.6786, 0.4239, 0.6786, 0.5, 0.7143, 0.4606, 0.7143, 0.4606, 0.7143, 0.5, 0.7143, 0.4239, 0.5357, 0.4606, 0.5357, 0.4606, 0.5357, 0.4239, 0.5357, 0.4239, 0.8833, 0.4606, 0.8833, 0.4606, 0.9, 0.4239, 0.9, 0.4239, 0.8667, 0.4606, 0.8667, 0.4606, 0.8833, 0.4239, 0.8833, 0.4239, 0.85, 0.4606, 0.85, 0.4606, 0.8667, 0.4239, 0.8667, 0.4239, 0.8333, 0.4606, 0.8333, 0.4606, 0.85, 0.4239, 0.85, 0.4239, 0.3833, 0.4606, 0.3833, 0.4606, 0.4, 0.4239, 0.4, 0.4239, 0.3667, 0.4606, 0.3667, 0.4606, 0.3833, 0.4239, 0.3833, 0.4239, 0.35, 0.4606, 0.35, 0.4606, 0.3667, 0.4239, 0.3667, 0.4239, 0.3333, 0.4606, 0.3333, 0.4606, 0.35, 0.4239, 0.35, 0.4239, 0.5, 0.4606, 0.5, 0.4606, 0.5357, 0.4239, 0.5357, 0.4239, 0.1786, 0.4606, 0.1786, 0.4606, 0.2143, 0.4239, 0.2143, 0.4239, 0.1429, 0.4606, 0.1429, 0.4606, 0.1786, 0.4239, 0.1786, 0.4239, 0.125, 0.4606, 0.125, 0.4606, 0.1429, 0.4239, 0.1429, 0.4239, 0.07143, 0.4606, 0.07143, 0.4606, 0.1071, 0.4239, 0.1071, 0.4239, 0.03571, 0.4606, 0.03571, 0.4606, 0.07143, 0.4239, 0.07143, 0.4239, 0.0, 0.4606, 0.0, 0.4606, 0.03571, 0.4239, 0.03571, 0.4239, 0.4, 0.4606, 0.4, 0.4606, 0.4167, 0.4239, 0.4167, 0.4239, 0.25, 0.4606, 0.25, 0.4606, 0.3333, 0.4239, 0.3333, 0.4239, 0.9, 0.4606, 0.9, 0.4606, 0.9167, 0.4239, 0.9167, 0.4239, 0.75, 0.4606, 0.75, 0.4606, 0.8333, 0.4239, 0.8333, 0.4239, 0.9167, 0.4606, 0.9167, 0.4606, 1.0, 0.4239, 1.0, 0.4239, 0.2143, 0.4606, 0.2143, 0.4606, 0.25, 0.4239, 0.25, 0.4239, 0.7143, 0.4606, 0.7143, 0.4606, 0.75, 0.4239, 0.75, 0.4239, 0.4167, 0.4606, 0.4167, 0.4606, 0.5, 0.4239, 0.5, 0.4025, 0.4167, 0.4239, 0.4167, 0.4239, 0.5, 0.4025, 0.5, 0.4025, 0.7143, 0.4239, 0.7143, 0.4239, 0.75, 0.4025, 0.75, 0.4025, 0.2143, 0.4239, 0.2143, 0.4239, 0.25, 0.4025, 0.25, 0.4025, 0.9167, 0.4239, 0.9167, 0.4239, 1.0, 0.4025, 1.0, 0.4025, 0.75, 0.4239, 0.75, 0.4239, 0.8333, 0.4025, 0.8333, 0.4025, 0.9, 0.4239, 0.9, 0.4239, 0.9167, 0.4025, 0.9167, 0.4025, 0.25, 0.4239, 0.25, 0.4239, 0.3333, 0.4025, 0.3333, 0.4025, 0.4, 0.4239, 0.4, 0.4239, 0.4167, 0.4025, 0.4167, 0.4025, 0.0, 0.4239, 0.0, 0.4239, 0.03571, 0.4025, 0.03571, 0.4025, 0.03571, 0.4239, 0.03571, 0.4239, 0.07143, 0.4025, 0.07143, 0.4025, 0.07143, 0.4239, 0.07143, 0.4239, 0.1071, 0.4025, 0.1071, 0.4025, 0.125, 0.4239, 0.125, 0.4239, 0.1429, 0.4025, 0.1429, 0.4025, 0.1429, 0.4239, 0.1429, 0.4239, 0.1786, 0.4025, 0.1786, 0.4025, 0.1786, 0.4239, 0.1786, 0.4239, 0.2143, 0.4025, 0.2143, 0.4025, 0.5, 0.4239, 0.5, 0.4239, 0.5357, 0.4025, 0.5357, 0.4025, 0.3333, 0.4239, 0.3333, 0.4239, 0.35, 0.4025, 0.35, 0.4025, 0.35, 0.4239, 0.35, 0.4239, 0.3667, 0.4025, 0.3667, 0.4025, 0.3667, 0.4239, 0.3667, 0.4239, 0.3833, 0.4025, 0.3833, 0.4025, 0.3833, 0.4239, 0.3833, 0.4239, 0.4, 0.4025, 0.4, 0.4025, 0.8333, 0.4239, 0.8333, 0.4239, 0.85, 0.4025, 0.85, 0.4025, 0.85, 0.4239, 0.85, 0.4239, 0.8667, 0.4025, 0.8667, 0.4025, 0.8667, 0.4239, 0.8667, 0.4239, 0.8833, 0.4025, 0.8833, 0.4025, 0.8833, 0.4239, 0.8833, 0.4239, 0.9, 0.4025, 0.9, 0.4025, 0.5357, 0.4239, 0.5357, 0.4239, 0.5357, 0.4025, 0.5357, 0.4025, 0.5357, 0.4239, 0.5357, 0.4239, 0.5714, 0.4025, 0.5714, 0.4025, 0.625, 0.4239, 0.625, 0.4239, 0.6429, 0.4025, 0.6429, 0.4025, 0.6786, 0.4239, 0.6786, 0.4239, 0.7143, 0.4025, 0.7143, 0.4025, 0.5714, 0.4239, 0.5714, 0.4239, 0.6071, 0.4025, 0.6071, 0.4025, 0.6429, 0.4239, 0.6429, 0.4239, 0.6786, 0.4025, 0.6786, 0.4025, 0.5714, 0.4239, 0.5714, 0.4239, 0.5714, 0.4025, 0.5714, 0.4025, 0.6429, 0.4239, 0.6429, 0.4239, 0.6429, 0.4025, 0.6429, 0.4606, 0.6786, 0.4239, 0.6786, 0.4239, 0.6786, 0.4606, 0.6786, 0.4606, 0.6071, 0.4239, 0.6071, 0.4239, 0.6071, 0.4606, 0.6071, 0.4606, 0.7143, 0.4239, 0.7143, 0.4239, 0.7143, 0.4606, 0.7143, 0.4239, 0.6786, 0.4606, 0.6786, 0.4606, 0.7143, 0.4239, 0.7143, 0.4239, 0.625, 0.4606, 0.625, 0.4606, 0.6429, 0.4239, 0.6429, 0.4239, 0.5357, 0.4606, 0.5357, 0.4606, 0.5714, 0.4239, 0.5714, 0.4606, 0.625, 0.4606, 0.6429, 0.4606, 0.6429, 0.4606, 0.625, 0.4606, 0.7143, 0.4239, 0.7143, 0.4239, 0.7143, 0.4606, 0.7143, 0.4239, 0.625, 0.4239, 0.6071, 0.4239, 0.6071, 0.4239, 0.625, 0.4239, 0.6071, 0.4606, 0.6071, 0.4606, 0.6071, 0.4239, 0.6071, 0.4606, 0.5357, 0.4606, 0.5714, 0.4606, 0.5714, 0.4606, 0.5357, 0.4239, 0.7143, 0.4239, 0.6786, 0.4239, 0.6786, 0.4239, 0.7143, 0.4606, 0.6429, 0.4239, 0.6429, 0.4239, 0.6429, 0.4606, 0.6429, 0.4239, 0.5357, 0.4606, 0.5357, 0.4606, 0.5357, 0.4239, 0.5357, 0.4606, 0.6786, 0.4606, 0.7143, 0.4606, 0.7143, 0.4606, 0.6786, 0.7083, 0.6071, 0.725, 0.6071, 0.725, 0.6071, 0.7083, 0.6071, 0.7917, 0.6429, 0.775, 0.6429, 0.775, 0.6429, 0.7917, 0.6429, 0.725, 0.6429, 0.7083, 0.6429, 0.7083, 0.6429, 0.725, 0.6429, 0.775, 0.6071, 0.7917, 0.6071, 0.7917, 0.6071, 0.775, 0.6071, 0.7083, 0.625, 0.7083, 0.6071, 0.7083, 0.6071, 0.7083, 0.625, 0.7917, 0.625, 0.7917, 0.6429, 0.7917, 0.6429, 0.7917, 0.625, 0.7583, 0.6071, 0.775, 0.6071, 0.775, 0.6429, 0.7583, 0.6429, 0.7417, 0.6071, 0.7583, 0.6071, 0.7583, 0.6429, 0.7417, 0.6429, 0.775, 0.6429, 0.775, 0.6429, 0.775, 0.6071, 0.775, 0.6071, 0.775, 0.6071, 0.7583, 0.6071, 0.7583, 0.6429, 0.775, 0.6429, 0.7583, 0.6071, 0.7417, 0.6071, 0.7417, 0.6429, 0.7583, 0.6429, 0.7417, 0.6071, 0.725, 0.6071, 0.725, 0.6429, 0.7417, 0.6429, 0.725, 0.6429, 0.725, 0.6071, 0.725, 0.6071, 0.725, 0.6429, 0.725, 0.6071, 0.7417, 0.6071, 0.7417, 0.6429, 0.725, 0.6429, 0.7917, 0.6071, 0.7917, 0.625, 0.7917, 0.625, 0.7917, 0.6071, 0.7083, 0.6429, 0.7083, 0.625, 0.7083, 0.625, 0.7083, 0.6429, 0.4239, 0.6429, 0.4239, 0.625, 0.4239, 0.625, 0.4239, 0.6429, 0.4606, 0.6071, 0.4606, 0.625, 0.4606, 0.625, 0.4606, 0.6071, 0.4239, 0.6071, 0.4606, 0.6071, 0.4606, 0.625, 0.4239, 0.625, 0.4025, 0.6071, 0.4239, 0.6071, 0.4239, 0.625, 0.4025, 0.625, 0.4025, 0.1071, 0.4239, 0.1071, 0.4239, 0.125, 0.4025, 0.125, 0.4239, 0.1071, 0.4606, 0.1071, 0.4606, 0.125, 0.4239, 0.125, 0.5, 0.6429, 0.5, 0.625, 0.5, 0.625, 0.5, 0.6429, 0.5606, 0.6071, 0.5606, 0.625, 0.5606, 0.625, 0.5606, 0.6071, 0.5, 0.6071, 0.5606, 0.6071, 0.5606, 0.625, 0.5, 0.625, 0.5606, 0.6071, 0.6033, 0.6071, 0.6033, 0.625, 0.5606, 0.625, 0.4606, 0.6071, 0.5, 0.6071, 0.5, 0.625, 0.4606, 0.625, 0.375, 0.1071, 0.4025, 0.1071, 0.4025, 0.125, 0.375, 0.125, 0.375, 0.6071, 0.4025, 0.6071, 0.4025, 0.625, 0.375, 0.625, 0.5, 0.1071, 0.5606, 0.1071, 0.5606, 0.125, 0.5, 0.125, 0.6033, 0.6071, 0.6033, 0.625, 0.6033, 0.625, 0.6033, 0.6071, 0.5606, 0.1071, 0.6033, 0.1071, 0.6033, 0.125, 0.5606, 0.125, 0.2583, 0.6071, 0.275, 0.6071, 0.275, 0.625, 0.2583, 0.625, 0.2417, 0.6071, 0.2583, 0.6071, 0.2583, 0.625, 0.2417, 0.625, 0.225, 0.6071, 0.2417, 0.6071, 0.2417, 0.625, 0.225, 0.625, 0.2083, 0.6071, 0.225, 0.6071, 0.225, 0.625, 0.2083, 0.625, 0.7583, 0.6071, 0.775, 0.6071, 0.775, 0.625, 0.7583, 0.625, 0.7417, 0.6071, 0.7583, 0.6071, 0.7583, 0.625, 0.7417, 0.625, 0.725, 0.6071, 0.7417, 0.6071, 0.7417, 0.625, 0.725, 0.625, 0.7083, 0.6071, 0.725, 0.6071, 0.725, 0.625, 0.7083, 0.625, 0.7083, 0.6429, 0.7083, 0.625, 0.7083, 0.625, 0.7083, 0.6429, 0.775, 0.6071, 0.7917, 0.6071, 0.7917, 0.625, 0.775, 0.625, 0.7917, 0.6071, 0.875, 0.6071, 0.875, 0.625, 0.7917, 0.625, 0.6033, 0.1071, 0.625, 0.1071, 0.625, 0.125, 0.6033, 0.125, 0.2917, 0.6071, 0.375, 0.6071, 0.375, 0.625, 0.2917, 0.625, 0.6033, 0.6071, 0.625, 0.6071, 0.625, 0.625, 0.6033, 0.625, 0.4025, 0.6429, 0.4025, 0.625, 0.4025, 0.625, 0.4025, 0.6429, 0.4606, 0.1071, 0.5, 0.1071, 0.5, 0.125, 0.4606, 0.125, 0.125, 0.6071, 0.2083, 0.6071, 0.2083, 0.625, 0.125, 0.625, 0.275, 0.6071, 0.2917, 0.6071, 0.2917, 0.625, 0.275, 0.625, 0.625, 0.6071, 0.7083, 0.6071, 0.7083, 0.625, 0.625, 0.625, 0.7917, 0.6071, 0.7917, 0.625, 0.7917, 0.625, 0.7917, 0.6071])
me_cube.materials.append(mat_material)
me_cube.materials.append(mat_material_001)
me_cube.use_mirror_vertex_groups = False
me_cube.update()

# ---- objects
ob_cube = bpy.data.objects.new('Cube', me_cube)

# ---- transforms, parenting, visibility, modifiers, constraints
ob_cube.location = (0.0, 0.0, 0.4404)
ob_cube.scale = (0.4433, 0.4433, 0.4433)
ob_cube.lock_rotations_4d = False
ob_cube.empty_display_type = 'ARROWS'
ob_cube.lineart.crease_threshold = 0.0

# ---- collection membership
col_collection.objects.link(ob_cube)

# ---- scene / render settings (as saved in the file)
scene.frame_start = 1; scene.frame_end = 250; scene.frame_set(1)
scene.render.engine = 'CYCLES'
bpy.context.view_layer.update()

# ---- added for rendering (the .blend has no active camera and no usable light): camera, sun
cam_auto = bpy.data.cameras.new('AutoCamera')
cam_auto.lens = 50.0
cam_auto.sensor_width = 36.0
cam_auto.clip_end = 1000.0
ob_auto_camera = bpy.data.objects.new('AutoCamera', cam_auto)
scene.collection.objects.link(ob_auto_camera)
ob_auto_camera.location = (2.08605, -2.50326, 2.18329)
ob_auto_camera.rotation_euler = (1.09748, -7.21219e-08, 0.694738)
scene.camera = ob_auto_camera
light_auto_sun = bpy.data.lights.new('AutoSun', 'SUN')
light_auto_sun.energy = 3.0
light_auto_sun.angle = 0.0523599
ob_auto_sun = bpy.data.objects.new('AutoSun', light_auto_sun)
scene.collection.objects.link(ob_auto_sun)
ob_auto_sun.rotation_euler = (0.872665, 0.174533, 0.523599)
bpy.context.view_layer.update()
